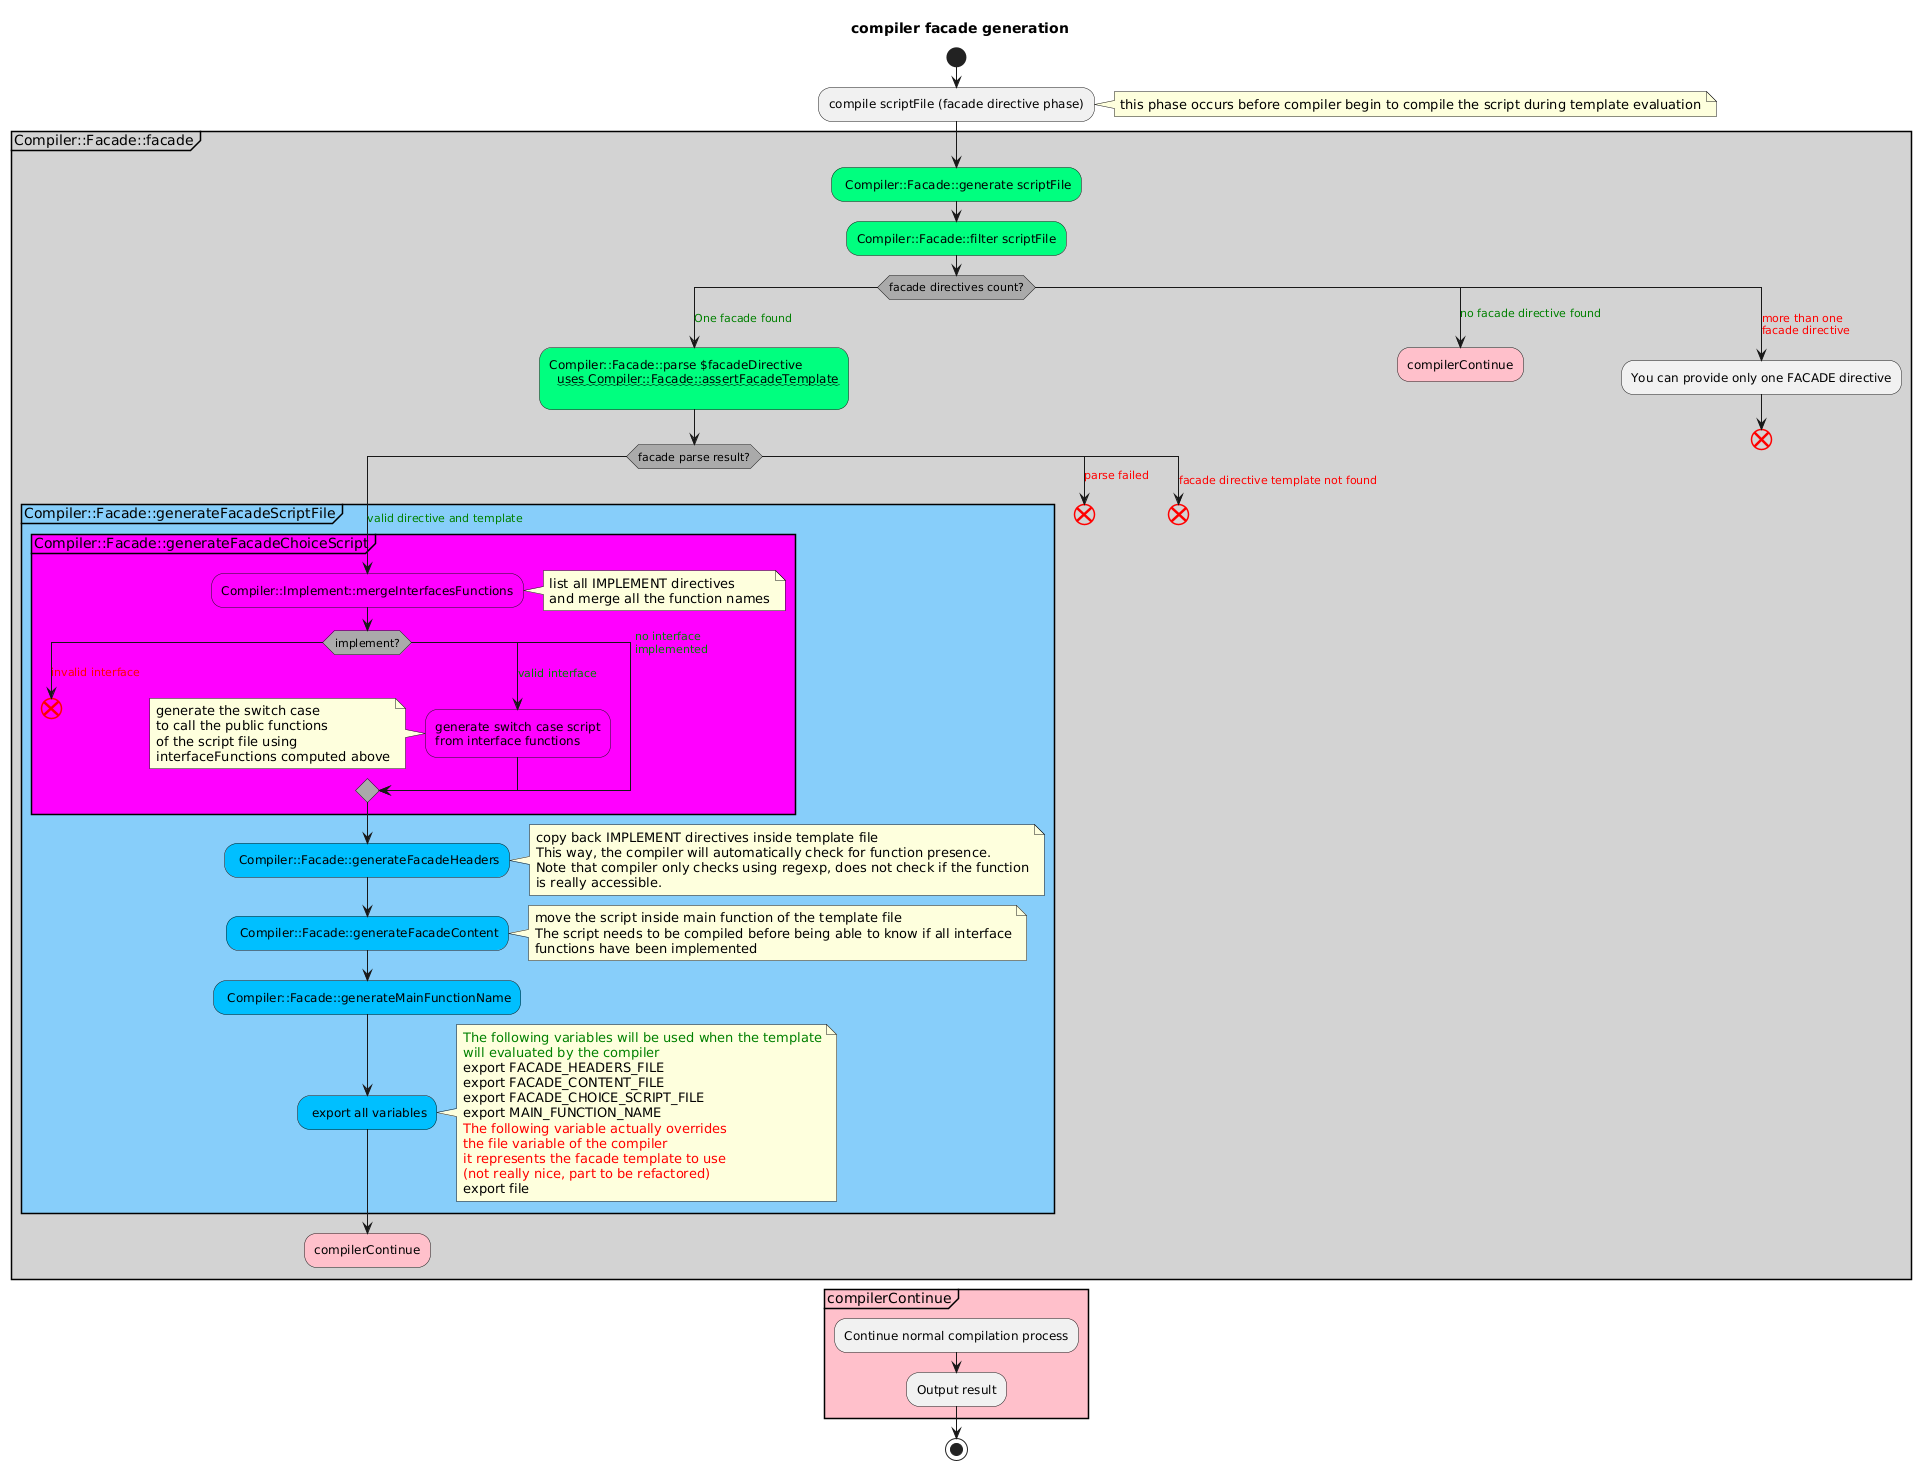

The diagram above was rendered by PlantUML. Its source (embedded in the PNG):
@startuml "compilerFacadeDirective"
title compiler facade generation
skinparam {
  ' https://github.com/plantuml/plantuml/blob/49115dfc7d4156961e5b49a81c09b474daa79823/src/net/sourceforge/plantuml/style/FromSkinparamToStyle.java#L145
  activityDiamondBackgroundColor #AAAAAA
  activityEndColor #red
}

start

:compile scriptFile (facade directive phase);
note right: this phase occurs before compiler begin to compile the script during template evaluation

partition Compiler::Facade::facade #LightGray {

  #SpringGreen: Compiler::Facade::generate scriptFile;

  #SpringGreen:Compiler::Facade::filter scriptFile;
  switch (facade directives count?)
  case (<color:green>One facade found)
    -[#green]->
    #SpringGreen:Compiler::Facade::parse $facadeDirective
      ~~uses Compiler::Facade::assertFacadeTemplate~~
    ;
    switch (facade parse result?)
    case (<color:green>valid directive and template)
      partition Compiler::Facade::generateFacadeScriptFile #LightSkyBlue {
        partition Compiler::Facade::generateFacadeChoiceScript #Magenta {
          #Magenta:Compiler::Implement::mergeInterfacesFunctions;
          note right
            list all IMPLEMENT directives
            and merge all the function names
          endnote
          switch (implement?)
          case (<color:red>invalid interface)
            -[#red]->
            end
          case (<color:green>valid interface)
            -[#green]->
            #Magenta:generate switch case script\nfrom interface functions;
            note left
              generate the switch case
              to call the public functions
              of the script file using
              interfaceFunctions computed above
            endnote
          case (<color:green>no interface\n<color:green>implemented)
            -[#green]->
          endswitch
        }

        #DeepSkyBlue: Compiler::Facade::generateFacadeHeaders;
        note right
          copy back IMPLEMENT directives inside template file
          This way, the compiler will automatically check for function presence.
          Note that compiler only checks using regexp, does not check if the function
          is really accessible.
        endnote

        #DeepSkyBlue: Compiler::Facade::generateFacadeContent;
        note right
          move the script inside main function of the template file
          The script needs to be compiled before being able to know if all interface
          functions have been implemented
        endnote

        #DeepSkyBlue: Compiler::Facade::generateMainFunctionName;

        #DeepSkyBlue: export all variables;
        note right
          <color:green>The following variables will be used when the template
          <color:green>will evaluated by the compiler
          export FACADE_HEADERS_FILE
          export FACADE_CONTENT_FILE
          export FACADE_CHOICE_SCRIPT_FILE
          export MAIN_FUNCTION_NAME
          <color:red>The following variable actually overrides
          <color:red>the file variable of the compiler
          <color:red>it represents the facade template to use
          <color:red>(not really nice, part to be refactored)
          export file
        endnote
      }
      #pink:compilerContinue;
      detach
    case (<color:red>parse failed)
      -[#red]->
      end
    case (<color:red>facade directive template not found)
      -[#red]->
      end
    endswitch
  case (<color:green>no facade directive found)
    #pink:compilerContinue;
    detach
  case(<color:red>more than one\n<color:red>facade directive)
    -[#red]->
    :You can provide only one FACADE directive;
    end
  endswitch

}

partition "compilerContinue" #pink {
  :Continue normal compilation process;
  :Output result;
}

stop
@enduml